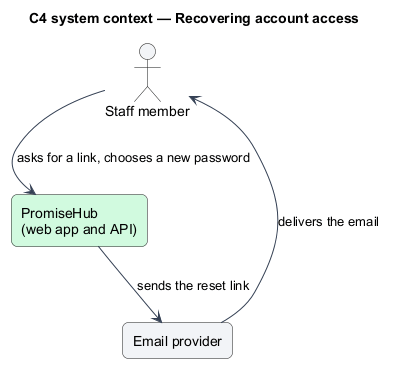

The diagram above was rendered by PlantUML. Its source (embedded in the PNG):
@startuml
title C4 system context — Recovering account access
skinparam backgroundColor #FFFFFF
skinparam shadowing false
skinparam roundcorner 12
skinparam defaultFontName Arial
skinparam ArrowColor #344054
actor "Staff member" as staff
rectangle "PromiseHub\n(web app and API)" as ph #D1FADF
rectangle "Email provider" as mail #F2F4F7
staff --> ph : asks for a link, chooses a new password
ph --> mail : sends the reset link
mail --> staff : delivers the email
@enduml